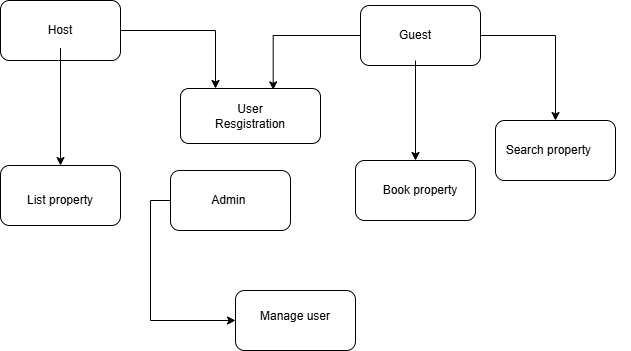

The diagram above was exported from draw.io. Its source (the exported page's mxGraphModel, read from the mxfile embedded in the PNG):
<mxGraphModel dx="794" dy="1546" grid="1" gridSize="10" guides="1" tooltips="1" connect="1" arrows="1" fold="1" page="1" pageScale="1" pageWidth="850" pageHeight="1100" math="0" shadow="0">
  <root>
    <mxCell id="0" />
    <mxCell id="1" parent="0" />
    <mxCell id="Mmhd7i0EPMb1ir9wXWa_-27" style="edgeStyle=orthogonalEdgeStyle;rounded=0;orthogonalLoop=1;jettySize=auto;html=1;exitX=1;exitY=0.5;exitDx=0;exitDy=0;" edge="1" parent="1" source="Mmhd7i0EPMb1ir9wXWa_-2" target="Mmhd7i0EPMb1ir9wXWa_-4">
      <mxGeometry relative="1" as="geometry" />
    </mxCell>
    <mxCell id="Mmhd7i0EPMb1ir9wXWa_-2" value="" style="rounded=1;whiteSpace=wrap;html=1;" vertex="1" parent="1">
      <mxGeometry x="520" y="-125" width="120" height="60" as="geometry" />
    </mxCell>
    <mxCell id="Mmhd7i0EPMb1ir9wXWa_-3" value="" style="rounded=1;whiteSpace=wrap;html=1;" vertex="1" parent="1">
      <mxGeometry x="515" y="30" width="120" height="60" as="geometry" />
    </mxCell>
    <mxCell id="Mmhd7i0EPMb1ir9wXWa_-4" value="" style="rounded=1;whiteSpace=wrap;html=1;" vertex="1" parent="1">
      <mxGeometry x="655" y="-10" width="120" height="60" as="geometry" />
    </mxCell>
    <mxCell id="Mmhd7i0EPMb1ir9wXWa_-24" style="edgeStyle=orthogonalEdgeStyle;rounded=0;orthogonalLoop=1;jettySize=auto;html=1;exitX=1;exitY=0.5;exitDx=0;exitDy=0;entryX=0.25;entryY=0;entryDx=0;entryDy=0;" edge="1" parent="1" source="Mmhd7i0EPMb1ir9wXWa_-5" target="Mmhd7i0EPMb1ir9wXWa_-11">
      <mxGeometry relative="1" as="geometry" />
    </mxCell>
    <mxCell id="Mmhd7i0EPMb1ir9wXWa_-5" value="" style="rounded=1;whiteSpace=wrap;html=1;" vertex="1" parent="1">
      <mxGeometry x="160" y="-130" width="120" height="60" as="geometry" />
    </mxCell>
    <mxCell id="Mmhd7i0EPMb1ir9wXWa_-26" style="edgeStyle=orthogonalEdgeStyle;rounded=0;orthogonalLoop=1;jettySize=auto;html=1;entryX=0.5;entryY=0;entryDx=0;entryDy=0;" edge="1" parent="1" source="Mmhd7i0EPMb1ir9wXWa_-8" target="Mmhd7i0EPMb1ir9wXWa_-3">
      <mxGeometry relative="1" as="geometry" />
    </mxCell>
    <mxCell id="Mmhd7i0EPMb1ir9wXWa_-8" value="Guest" style="text;html=1;align=center;verticalAlign=middle;whiteSpace=wrap;rounded=0;" vertex="1" parent="1">
      <mxGeometry x="545" y="-120" width="60" height="50" as="geometry" />
    </mxCell>
    <mxCell id="Mmhd7i0EPMb1ir9wXWa_-9" value="Search property&amp;nbsp;" style="text;html=1;align=center;verticalAlign=middle;whiteSpace=wrap;rounded=0;" vertex="1" parent="1">
      <mxGeometry x="630" y="-10" width="160" height="60" as="geometry" />
    </mxCell>
    <mxCell id="Mmhd7i0EPMb1ir9wXWa_-10" value="Book property" style="text;html=1;align=center;verticalAlign=middle;whiteSpace=wrap;rounded=0;" vertex="1" parent="1">
      <mxGeometry x="505" y="35" width="150" height="50" as="geometry" />
    </mxCell>
    <mxCell id="Mmhd7i0EPMb1ir9wXWa_-11" value="" style="rounded=1;whiteSpace=wrap;html=1;" vertex="1" parent="1">
      <mxGeometry x="340" y="-42" width="140" height="55" as="geometry" />
    </mxCell>
    <mxCell id="Mmhd7i0EPMb1ir9wXWa_-13" value="User Resgistration" style="text;html=1;align=center;verticalAlign=middle;whiteSpace=wrap;rounded=0;" vertex="1" parent="1">
      <mxGeometry x="365" y="-35.75" width="90" height="42.5" as="geometry" />
    </mxCell>
    <mxCell id="Mmhd7i0EPMb1ir9wXWa_-29" style="edgeStyle=orthogonalEdgeStyle;rounded=0;orthogonalLoop=1;jettySize=auto;html=1;entryX=0.5;entryY=0;entryDx=0;entryDy=0;" edge="1" parent="1" source="Mmhd7i0EPMb1ir9wXWa_-18" target="Mmhd7i0EPMb1ir9wXWa_-19">
      <mxGeometry relative="1" as="geometry" />
    </mxCell>
    <mxCell id="Mmhd7i0EPMb1ir9wXWa_-18" value="Host" style="text;html=1;align=center;verticalAlign=middle;whiteSpace=wrap;rounded=0;" vertex="1" parent="1">
      <mxGeometry x="170" y="-117.5" width="100" height="35" as="geometry" />
    </mxCell>
    <mxCell id="Mmhd7i0EPMb1ir9wXWa_-19" value="" style="rounded=1;whiteSpace=wrap;html=1;" vertex="1" parent="1">
      <mxGeometry x="160" y="35" width="120" height="60" as="geometry" />
    </mxCell>
    <mxCell id="Mmhd7i0EPMb1ir9wXWa_-20" value="" style="rounded=1;whiteSpace=wrap;html=1;" vertex="1" parent="1">
      <mxGeometry x="395" y="160" width="120" height="60" as="geometry" />
    </mxCell>
    <mxCell id="Mmhd7i0EPMb1ir9wXWa_-21" value="List property" style="text;html=1;align=center;verticalAlign=middle;whiteSpace=wrap;rounded=0;" vertex="1" parent="1">
      <mxGeometry x="160" y="55" width="120" height="30" as="geometry" />
    </mxCell>
    <mxCell id="Mmhd7i0EPMb1ir9wXWa_-22" value="Manage user" style="text;html=1;align=center;verticalAlign=middle;whiteSpace=wrap;rounded=0;" vertex="1" parent="1">
      <mxGeometry x="410" y="170" width="90" height="32.5" as="geometry" />
    </mxCell>
    <mxCell id="Mmhd7i0EPMb1ir9wXWa_-25" style="edgeStyle=orthogonalEdgeStyle;rounded=0;orthogonalLoop=1;jettySize=auto;html=1;exitX=0;exitY=0.5;exitDx=0;exitDy=0;entryX=0.662;entryY=0.024;entryDx=0;entryDy=0;entryPerimeter=0;" edge="1" parent="1" source="Mmhd7i0EPMb1ir9wXWa_-2" target="Mmhd7i0EPMb1ir9wXWa_-11">
      <mxGeometry relative="1" as="geometry" />
    </mxCell>
    <mxCell id="Mmhd7i0EPMb1ir9wXWa_-33" style="edgeStyle=orthogonalEdgeStyle;rounded=0;orthogonalLoop=1;jettySize=auto;html=1;exitX=0;exitY=0.5;exitDx=0;exitDy=0;entryX=0;entryY=0.5;entryDx=0;entryDy=0;" edge="1" parent="1" source="Mmhd7i0EPMb1ir9wXWa_-30" target="Mmhd7i0EPMb1ir9wXWa_-20">
      <mxGeometry relative="1" as="geometry" />
    </mxCell>
    <mxCell id="Mmhd7i0EPMb1ir9wXWa_-30" value="" style="rounded=1;whiteSpace=wrap;html=1;" vertex="1" parent="1">
      <mxGeometry x="330" y="40" width="120" height="60" as="geometry" />
    </mxCell>
    <mxCell id="Mmhd7i0EPMb1ir9wXWa_-31" value="Admin&amp;nbsp;" style="text;html=1;align=center;verticalAlign=middle;whiteSpace=wrap;rounded=0;" vertex="1" parent="1">
      <mxGeometry x="355" y="50" width="70" height="40" as="geometry" />
    </mxCell>
  </root>
</mxGraphModel>